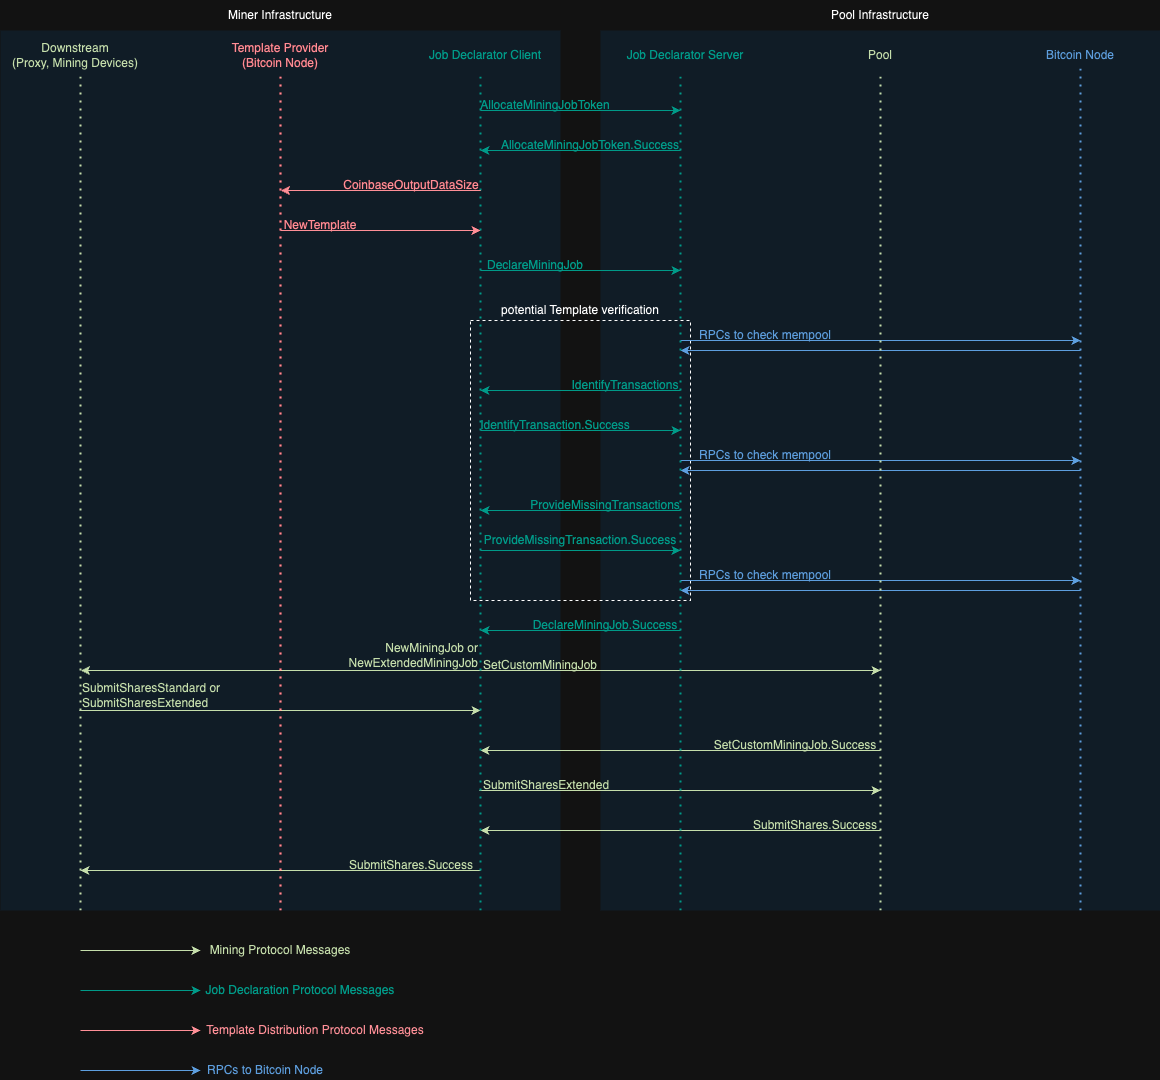

The diagram above was exported from draw.io. Its source (the exported page's mxGraphModel, read from the mxfile embedded in the PNG):
<mxGraphModel dx="1434" dy="887" grid="1" gridSize="10" guides="1" tooltips="1" connect="1" arrows="1" fold="1" page="1" pageScale="1" pageWidth="850" pageHeight="1100" math="0" shadow="0">
  <root>
    <mxCell id="zJx1ivip4QfKz2m6i03j-0" />
    <mxCell id="zJx1ivip4QfKz2m6i03j-1" parent="zJx1ivip4QfKz2m6i03j-0" />
    <mxCell id="zJx1ivip4QfKz2m6i03j-2" value="" style="rounded=0;whiteSpace=wrap;html=1;opacity=20;fillColor=#91CCFF;strokeColor=none;" parent="zJx1ivip4QfKz2m6i03j-1" vertex="1">
      <mxGeometry x="600" y="40" width="560" height="880" as="geometry" />
    </mxCell>
    <mxCell id="zJx1ivip4QfKz2m6i03j-3" value="" style="rounded=0;whiteSpace=wrap;html=1;opacity=20;fillColor=#91CCFF;strokeColor=none;" parent="zJx1ivip4QfKz2m6i03j-1" vertex="1">
      <mxGeometry y="40" width="560" height="880" as="geometry" />
    </mxCell>
    <mxCell id="zJx1ivip4QfKz2m6i03j-4" value="" style="rounded=0;whiteSpace=wrap;html=1;fillColor=none;dashed=1;movable=0;resizable=0;rotatable=0;deletable=0;editable=0;locked=1;connectable=0;" parent="zJx1ivip4QfKz2m6i03j-1" vertex="1">
      <mxGeometry x="470" y="330" width="220" height="280" as="geometry" />
    </mxCell>
    <mxCell id="zJx1ivip4QfKz2m6i03j-5" value="&lt;font color=&quot;#1a3300&quot;&gt;Downstream&lt;/font&gt;&lt;div&gt;&lt;font color=&quot;#1a3300&quot;&gt;(Proxy, Mining Devices)&lt;/font&gt;&lt;/div&gt;" style="text;html=1;align=center;verticalAlign=middle;whiteSpace=wrap;rounded=0;" parent="zJx1ivip4QfKz2m6i03j-1" vertex="1">
      <mxGeometry x="10" y="50" width="130" height="30" as="geometry" />
    </mxCell>
    <mxCell id="zJx1ivip4QfKz2m6i03j-6" value="&lt;font color=&quot;#ff030b&quot;&gt;Template Provider&lt;/font&gt;&lt;div&gt;&lt;font color=&quot;#ff030b&quot;&gt;(Bitcoin Node)&lt;/font&gt;&lt;/div&gt;" style="text;html=1;align=center;verticalAlign=middle;whiteSpace=wrap;rounded=0;" parent="zJx1ivip4QfKz2m6i03j-1" vertex="1">
      <mxGeometry x="210" y="45" width="140" height="40" as="geometry" />
    </mxCell>
    <mxCell id="zJx1ivip4QfKz2m6i03j-7" value="&lt;font color=&quot;#02b3a1&quot;&gt;Job Declarator Client&lt;/font&gt;" style="text;html=1;align=center;verticalAlign=middle;whiteSpace=wrap;rounded=0;" parent="zJx1ivip4QfKz2m6i03j-1" vertex="1">
      <mxGeometry x="420" y="50" width="130" height="30" as="geometry" />
    </mxCell>
    <mxCell id="zJx1ivip4QfKz2m6i03j-8" value="&lt;font color=&quot;#02b3a1&quot;&gt;Job Declarator Server&lt;/font&gt;" style="text;html=1;align=center;verticalAlign=middle;whiteSpace=wrap;rounded=0;" parent="zJx1ivip4QfKz2m6i03j-1" vertex="1">
      <mxGeometry x="610" y="50" width="150" height="30" as="geometry" />
    </mxCell>
    <mxCell id="zJx1ivip4QfKz2m6i03j-9" value="&lt;font color=&quot;#1a3300&quot;&gt;Pool&lt;/font&gt;" style="text;html=1;align=center;verticalAlign=middle;whiteSpace=wrap;rounded=0;" parent="zJx1ivip4QfKz2m6i03j-1" vertex="1">
      <mxGeometry x="850" y="50" width="60" height="30" as="geometry" />
    </mxCell>
    <mxCell id="zJx1ivip4QfKz2m6i03j-10" value="&lt;font color=&quot;#3273b3&quot;&gt;Bitcoin Node&lt;/font&gt;" style="text;html=1;align=center;verticalAlign=middle;whiteSpace=wrap;rounded=0;" parent="zJx1ivip4QfKz2m6i03j-1" vertex="1">
      <mxGeometry x="1040" y="50" width="80" height="30" as="geometry" />
    </mxCell>
    <mxCell id="zJx1ivip4QfKz2m6i03j-11" value="" style="endArrow=classic;html=1;rounded=0;strokeColor=#FF030B;" parent="zJx1ivip4QfKz2m6i03j-1" edge="1">
      <mxGeometry width="50" height="50" relative="1" as="geometry">
        <mxPoint x="480.57" y="200" as="sourcePoint" />
        <mxPoint x="280.57" y="200" as="targetPoint" />
      </mxGeometry>
    </mxCell>
    <mxCell id="zJx1ivip4QfKz2m6i03j-12" value="&lt;font color=&quot;#ff030b&quot;&gt;CoinbaseOutputDataSize&lt;/font&gt;" style="text;html=1;align=center;verticalAlign=middle;whiteSpace=wrap;rounded=0;" parent="zJx1ivip4QfKz2m6i03j-1" vertex="1">
      <mxGeometry x="340.57" y="180" width="140" height="30" as="geometry" />
    </mxCell>
    <mxCell id="zJx1ivip4QfKz2m6i03j-13" value="" style="endArrow=classic;html=1;rounded=0;strokeColor=#02B3A1;" parent="zJx1ivip4QfKz2m6i03j-1" edge="1">
      <mxGeometry width="50" height="50" relative="1" as="geometry">
        <mxPoint x="480" y="120" as="sourcePoint" />
        <mxPoint x="680" y="120" as="targetPoint" />
      </mxGeometry>
    </mxCell>
    <mxCell id="zJx1ivip4QfKz2m6i03j-14" value="&lt;font color=&quot;#02b3a1&quot;&gt;AllocateMiningJobToken&lt;/font&gt;" style="text;html=1;align=center;verticalAlign=middle;whiteSpace=wrap;rounded=0;" parent="zJx1ivip4QfKz2m6i03j-1" vertex="1">
      <mxGeometry x="470" y="100" width="150" height="30" as="geometry" />
    </mxCell>
    <mxCell id="zJx1ivip4QfKz2m6i03j-15" value="" style="endArrow=classic;html=1;rounded=0;strokeColor=#02B3A1;" parent="zJx1ivip4QfKz2m6i03j-1" edge="1">
      <mxGeometry width="50" height="50" relative="1" as="geometry">
        <mxPoint x="680" y="160" as="sourcePoint" />
        <mxPoint x="480" y="160" as="targetPoint" />
      </mxGeometry>
    </mxCell>
    <mxCell id="zJx1ivip4QfKz2m6i03j-16" value="&lt;font color=&quot;#02b3a1&quot;&gt;AllocateMiningJobToken.Success&lt;/font&gt;" style="text;html=1;align=center;verticalAlign=middle;whiteSpace=wrap;rounded=0;" parent="zJx1ivip4QfKz2m6i03j-1" vertex="1">
      <mxGeometry x="500" y="140" width="180" height="30" as="geometry" />
    </mxCell>
    <mxCell id="zJx1ivip4QfKz2m6i03j-17" value="" style="endArrow=classic;html=1;rounded=0;strokeColor=#FF030B;" parent="zJx1ivip4QfKz2m6i03j-1" edge="1">
      <mxGeometry width="50" height="50" relative="1" as="geometry">
        <mxPoint x="280" y="240" as="sourcePoint" />
        <mxPoint x="480" y="240" as="targetPoint" />
      </mxGeometry>
    </mxCell>
    <mxCell id="zJx1ivip4QfKz2m6i03j-18" value="&lt;font color=&quot;#ff030b&quot;&gt;NewTemplate&lt;/font&gt;" style="text;html=1;align=center;verticalAlign=middle;whiteSpace=wrap;rounded=0;" parent="zJx1ivip4QfKz2m6i03j-1" vertex="1">
      <mxGeometry x="280" y="220" width="80" height="30" as="geometry" />
    </mxCell>
    <mxCell id="zJx1ivip4QfKz2m6i03j-19" value="" style="endArrow=classic;html=1;rounded=0;strokeColor=#02B3A1;" parent="zJx1ivip4QfKz2m6i03j-1" edge="1">
      <mxGeometry width="50" height="50" relative="1" as="geometry">
        <mxPoint x="480" y="280" as="sourcePoint" />
        <mxPoint x="680" y="280" as="targetPoint" />
      </mxGeometry>
    </mxCell>
    <mxCell id="zJx1ivip4QfKz2m6i03j-20" value="&lt;font color=&quot;#02b3a1&quot;&gt;DeclareMiningJob&lt;/font&gt;" style="text;html=1;align=center;verticalAlign=middle;whiteSpace=wrap;rounded=0;" parent="zJx1ivip4QfKz2m6i03j-1" vertex="1">
      <mxGeometry x="480" y="260" width="110" height="30" as="geometry" />
    </mxCell>
    <mxCell id="zJx1ivip4QfKz2m6i03j-21" value="potential Template verification" style="text;html=1;align=center;verticalAlign=middle;whiteSpace=wrap;rounded=0;" parent="zJx1ivip4QfKz2m6i03j-1" vertex="1">
      <mxGeometry x="480" y="310" width="200" height="20" as="geometry" />
    </mxCell>
    <mxCell id="zJx1ivip4QfKz2m6i03j-22" value="" style="endArrow=classic;html=1;rounded=0;strokeColor=#02B3A1;" parent="zJx1ivip4QfKz2m6i03j-1" edge="1">
      <mxGeometry width="50" height="50" relative="1" as="geometry">
        <mxPoint x="680" y="400" as="sourcePoint" />
        <mxPoint x="480" y="400" as="targetPoint" />
      </mxGeometry>
    </mxCell>
    <mxCell id="zJx1ivip4QfKz2m6i03j-23" value="&lt;font color=&quot;#02b3a1&quot;&gt;IdentifyTransactions&lt;/font&gt;" style="text;html=1;align=center;verticalAlign=middle;whiteSpace=wrap;rounded=0;" parent="zJx1ivip4QfKz2m6i03j-1" vertex="1">
      <mxGeometry x="560" y="380" width="130" height="30" as="geometry" />
    </mxCell>
    <mxCell id="zJx1ivip4QfKz2m6i03j-24" value="" style="endArrow=classic;html=1;rounded=0;strokeColor=#02B3A1;" parent="zJx1ivip4QfKz2m6i03j-1" edge="1">
      <mxGeometry width="50" height="50" relative="1" as="geometry">
        <mxPoint x="480" y="440" as="sourcePoint" />
        <mxPoint x="680" y="440" as="targetPoint" />
      </mxGeometry>
    </mxCell>
    <mxCell id="zJx1ivip4QfKz2m6i03j-25" value="&lt;font color=&quot;#02b3a1&quot;&gt;IdentifyTransaction.Success&lt;/font&gt;" style="text;html=1;align=center;verticalAlign=middle;whiteSpace=wrap;rounded=0;" parent="zJx1ivip4QfKz2m6i03j-1" vertex="1">
      <mxGeometry x="480" y="420" width="150" height="30" as="geometry" />
    </mxCell>
    <mxCell id="zJx1ivip4QfKz2m6i03j-26" value="" style="endArrow=classic;html=1;rounded=0;strokeColor=#3273B3;" parent="zJx1ivip4QfKz2m6i03j-1" edge="1">
      <mxGeometry width="50" height="50" relative="1" as="geometry">
        <mxPoint x="680" y="350" as="sourcePoint" />
        <mxPoint x="1080" y="350" as="targetPoint" />
      </mxGeometry>
    </mxCell>
    <mxCell id="zJx1ivip4QfKz2m6i03j-27" value="" style="endArrow=classic;html=1;rounded=0;strokeColor=#3273B3;" parent="zJx1ivip4QfKz2m6i03j-1" edge="1">
      <mxGeometry width="50" height="50" relative="1" as="geometry">
        <mxPoint x="1080" y="360" as="sourcePoint" />
        <mxPoint x="680" y="360" as="targetPoint" />
      </mxGeometry>
    </mxCell>
    <mxCell id="zJx1ivip4QfKz2m6i03j-28" value="&lt;font color=&quot;#3273b3&quot;&gt;RPCs to check mempool&lt;/font&gt;" style="text;html=1;align=center;verticalAlign=middle;whiteSpace=wrap;rounded=0;" parent="zJx1ivip4QfKz2m6i03j-1" vertex="1">
      <mxGeometry x="690" y="330" width="150" height="30" as="geometry" />
    </mxCell>
    <mxCell id="zJx1ivip4QfKz2m6i03j-29" value="" style="endArrow=classic;html=1;rounded=0;strokeColor=#3273B3;" parent="zJx1ivip4QfKz2m6i03j-1" edge="1">
      <mxGeometry width="50" height="50" relative="1" as="geometry">
        <mxPoint x="680" y="470" as="sourcePoint" />
        <mxPoint x="1080" y="470" as="targetPoint" />
      </mxGeometry>
    </mxCell>
    <mxCell id="zJx1ivip4QfKz2m6i03j-30" value="" style="endArrow=classic;html=1;rounded=0;strokeColor=#3273B3;" parent="zJx1ivip4QfKz2m6i03j-1" edge="1">
      <mxGeometry width="50" height="50" relative="1" as="geometry">
        <mxPoint x="1080" y="480" as="sourcePoint" />
        <mxPoint x="680" y="480" as="targetPoint" />
      </mxGeometry>
    </mxCell>
    <mxCell id="zJx1ivip4QfKz2m6i03j-31" value="&lt;font color=&quot;#3273b3&quot;&gt;RPCs to check mempool&lt;/font&gt;" style="text;html=1;align=center;verticalAlign=middle;whiteSpace=wrap;rounded=0;" parent="zJx1ivip4QfKz2m6i03j-1" vertex="1">
      <mxGeometry x="690" y="450" width="150" height="30" as="geometry" />
    </mxCell>
    <mxCell id="zJx1ivip4QfKz2m6i03j-32" value="" style="endArrow=classic;html=1;rounded=0;strokeColor=#3273B3;" parent="zJx1ivip4QfKz2m6i03j-1" edge="1">
      <mxGeometry width="50" height="50" relative="1" as="geometry">
        <mxPoint x="680" y="590" as="sourcePoint" />
        <mxPoint x="1080" y="590" as="targetPoint" />
      </mxGeometry>
    </mxCell>
    <mxCell id="zJx1ivip4QfKz2m6i03j-33" value="" style="endArrow=classic;html=1;rounded=0;strokeColor=#3273B3;" parent="zJx1ivip4QfKz2m6i03j-1" edge="1">
      <mxGeometry width="50" height="50" relative="1" as="geometry">
        <mxPoint x="1080" y="600" as="sourcePoint" />
        <mxPoint x="680" y="600" as="targetPoint" />
      </mxGeometry>
    </mxCell>
    <mxCell id="zJx1ivip4QfKz2m6i03j-34" value="&lt;font color=&quot;#3273b3&quot;&gt;RPCs to check mempool&lt;/font&gt;" style="text;html=1;align=center;verticalAlign=middle;whiteSpace=wrap;rounded=0;" parent="zJx1ivip4QfKz2m6i03j-1" vertex="1">
      <mxGeometry x="690" y="570" width="150" height="30" as="geometry" />
    </mxCell>
    <mxCell id="zJx1ivip4QfKz2m6i03j-35" value="" style="endArrow=classic;html=1;rounded=0;strokeColor=#02B3A1;" parent="zJx1ivip4QfKz2m6i03j-1" edge="1">
      <mxGeometry width="50" height="50" relative="1" as="geometry">
        <mxPoint x="680" y="520" as="sourcePoint" />
        <mxPoint x="480" y="520" as="targetPoint" />
      </mxGeometry>
    </mxCell>
    <mxCell id="zJx1ivip4QfKz2m6i03j-36" value="&lt;font color=&quot;#02b3a1&quot;&gt;ProvideMissingTransactions&lt;/font&gt;" style="text;html=1;align=center;verticalAlign=middle;whiteSpace=wrap;rounded=0;" parent="zJx1ivip4QfKz2m6i03j-1" vertex="1">
      <mxGeometry x="540" y="500" width="130" height="30" as="geometry" />
    </mxCell>
    <mxCell id="zJx1ivip4QfKz2m6i03j-37" value="" style="endArrow=classic;html=1;rounded=0;strokeColor=#02B3A1;" parent="zJx1ivip4QfKz2m6i03j-1" edge="1">
      <mxGeometry width="50" height="50" relative="1" as="geometry">
        <mxPoint x="480" y="560" as="sourcePoint" />
        <mxPoint x="680" y="560" as="targetPoint" />
      </mxGeometry>
    </mxCell>
    <mxCell id="zJx1ivip4QfKz2m6i03j-38" value="&lt;font color=&quot;#02b3a1&quot;&gt;ProvideMissingTransaction.Success&lt;/font&gt;" style="text;html=1;align=center;verticalAlign=middle;whiteSpace=wrap;rounded=0;" parent="zJx1ivip4QfKz2m6i03j-1" vertex="1">
      <mxGeometry x="500" y="535" width="160" height="30" as="geometry" />
    </mxCell>
    <mxCell id="zJx1ivip4QfKz2m6i03j-39" value="" style="endArrow=classic;html=1;rounded=0;strokeColor=#02B3A1;" parent="zJx1ivip4QfKz2m6i03j-1" edge="1">
      <mxGeometry width="50" height="50" relative="1" as="geometry">
        <mxPoint x="680" y="640" as="sourcePoint" />
        <mxPoint x="480" y="640" as="targetPoint" />
      </mxGeometry>
    </mxCell>
    <mxCell id="zJx1ivip4QfKz2m6i03j-40" value="&lt;font color=&quot;#02b3a1&quot;&gt;DeclareMiningJob.Success&lt;/font&gt;" style="text;html=1;align=center;verticalAlign=middle;whiteSpace=wrap;rounded=0;" parent="zJx1ivip4QfKz2m6i03j-1" vertex="1">
      <mxGeometry x="525" y="620" width="160" height="30" as="geometry" />
    </mxCell>
    <mxCell id="zJx1ivip4QfKz2m6i03j-41" value="" style="endArrow=classic;html=1;rounded=0;strokeColor=#1A3300;" parent="zJx1ivip4QfKz2m6i03j-1" edge="1">
      <mxGeometry width="50" height="50" relative="1" as="geometry">
        <mxPoint x="480" y="680" as="sourcePoint" />
        <mxPoint x="880" y="680" as="targetPoint" />
      </mxGeometry>
    </mxCell>
    <mxCell id="zJx1ivip4QfKz2m6i03j-42" value="&lt;font color=&quot;#1a3300&quot;&gt;SetCustomMiningJob&lt;/font&gt;" style="text;html=1;align=center;verticalAlign=middle;whiteSpace=wrap;rounded=0;" parent="zJx1ivip4QfKz2m6i03j-1" vertex="1">
      <mxGeometry x="470" y="660" width="140" height="30" as="geometry" />
    </mxCell>
    <mxCell id="zJx1ivip4QfKz2m6i03j-43" value="" style="endArrow=classic;html=1;rounded=0;strokeColor=#1A3300;" parent="zJx1ivip4QfKz2m6i03j-1" edge="1">
      <mxGeometry width="50" height="50" relative="1" as="geometry">
        <mxPoint x="880" y="760" as="sourcePoint" />
        <mxPoint x="480" y="760" as="targetPoint" />
      </mxGeometry>
    </mxCell>
    <mxCell id="zJx1ivip4QfKz2m6i03j-44" value="&lt;font color=&quot;#1a3300&quot;&gt;SetCustomMiningJob.Success&lt;/font&gt;" style="text;html=1;align=center;verticalAlign=middle;whiteSpace=wrap;rounded=0;" parent="zJx1ivip4QfKz2m6i03j-1" vertex="1">
      <mxGeometry x="710" y="740" width="170" height="30" as="geometry" />
    </mxCell>
    <mxCell id="zJx1ivip4QfKz2m6i03j-45" value="" style="endArrow=classic;html=1;rounded=0;strokeColor=#1A3300;" parent="zJx1ivip4QfKz2m6i03j-1" edge="1">
      <mxGeometry width="50" height="50" relative="1" as="geometry">
        <mxPoint x="480.57" y="680" as="sourcePoint" />
        <mxPoint x="80.57" y="680" as="targetPoint" />
      </mxGeometry>
    </mxCell>
    <mxCell id="zJx1ivip4QfKz2m6i03j-46" value="&lt;font color=&quot;#1a3300&quot;&gt;NewMiningJob or&lt;/font&gt;&lt;div&gt;&lt;font color=&quot;#1a3300&quot;&gt;NewExtendedMiningJob&lt;/font&gt;&lt;/div&gt;" style="text;html=1;align=right;verticalAlign=middle;whiteSpace=wrap;rounded=0;" parent="zJx1ivip4QfKz2m6i03j-1" vertex="1">
      <mxGeometry x="270" y="650" width="210" height="30" as="geometry" />
    </mxCell>
    <mxCell id="zJx1ivip4QfKz2m6i03j-47" value="" style="endArrow=classic;html=1;rounded=0;strokeColor=#1A3300;" parent="zJx1ivip4QfKz2m6i03j-1" edge="1">
      <mxGeometry width="50" height="50" relative="1" as="geometry">
        <mxPoint x="78.85714285714283" y="720" as="sourcePoint" />
        <mxPoint x="480" y="720" as="targetPoint" />
      </mxGeometry>
    </mxCell>
    <mxCell id="zJx1ivip4QfKz2m6i03j-48" value="&lt;font color=&quot;#1a3300&quot;&gt;SubmitSharesStandard or&lt;/font&gt;&lt;div&gt;&lt;font color=&quot;#1a3300&quot;&gt;SubmitSharesExtended&lt;/font&gt;&lt;/div&gt;" style="text;html=1;align=left;verticalAlign=middle;whiteSpace=wrap;rounded=0;" parent="zJx1ivip4QfKz2m6i03j-1" vertex="1">
      <mxGeometry x="80" y="690" width="200" height="30" as="geometry" />
    </mxCell>
    <mxCell id="zJx1ivip4QfKz2m6i03j-49" value="" style="endArrow=classic;html=1;rounded=0;strokeColor=#1A3300;" parent="zJx1ivip4QfKz2m6i03j-1" edge="1">
      <mxGeometry width="50" height="50" relative="1" as="geometry">
        <mxPoint x="478.86" y="800" as="sourcePoint" />
        <mxPoint x="880.0028571428571" y="800" as="targetPoint" />
      </mxGeometry>
    </mxCell>
    <mxCell id="zJx1ivip4QfKz2m6i03j-50" value="&lt;div&gt;&lt;font color=&quot;#1a3300&quot;&gt;SubmitSharesExtended&lt;/font&gt;&lt;/div&gt;" style="text;html=1;align=left;verticalAlign=middle;whiteSpace=wrap;rounded=0;" parent="zJx1ivip4QfKz2m6i03j-1" vertex="1">
      <mxGeometry x="480.57" y="780" width="170" height="30" as="geometry" />
    </mxCell>
    <mxCell id="zJx1ivip4QfKz2m6i03j-51" value="" style="endArrow=classic;html=1;rounded=0;strokeColor=#1A3300;" parent="zJx1ivip4QfKz2m6i03j-1" edge="1">
      <mxGeometry width="50" height="50" relative="1" as="geometry">
        <mxPoint x="880" y="840" as="sourcePoint" />
        <mxPoint x="480" y="840" as="targetPoint" />
      </mxGeometry>
    </mxCell>
    <mxCell id="zJx1ivip4QfKz2m6i03j-52" value="&lt;font color=&quot;#1a3300&quot;&gt;SubmitShares.Success&lt;/font&gt;" style="text;html=1;align=center;verticalAlign=middle;whiteSpace=wrap;rounded=0;" parent="zJx1ivip4QfKz2m6i03j-1" vertex="1">
      <mxGeometry x="750" y="820" width="130" height="30" as="geometry" />
    </mxCell>
    <mxCell id="zJx1ivip4QfKz2m6i03j-53" value="" style="endArrow=classic;html=1;rounded=0;strokeColor=#1A3300;" parent="zJx1ivip4QfKz2m6i03j-1" edge="1">
      <mxGeometry width="50" height="50" relative="1" as="geometry">
        <mxPoint x="480" y="880" as="sourcePoint" />
        <mxPoint x="80" y="880" as="targetPoint" />
      </mxGeometry>
    </mxCell>
    <mxCell id="zJx1ivip4QfKz2m6i03j-54" value="&lt;font color=&quot;#1a3300&quot;&gt;SubmitShares.Success&lt;/font&gt;" style="text;html=1;align=center;verticalAlign=middle;whiteSpace=wrap;rounded=0;" parent="zJx1ivip4QfKz2m6i03j-1" vertex="1">
      <mxGeometry x="345.57" y="860" width="130" height="30" as="geometry" />
    </mxCell>
    <mxCell id="zJx1ivip4QfKz2m6i03j-55" value="" style="endArrow=none;dashed=1;html=1;dashPattern=1 3;strokeWidth=2;rounded=0;strokeColor=#1A3300;" parent="zJx1ivip4QfKz2m6i03j-1" edge="1">
      <mxGeometry width="50" height="50" relative="1" as="geometry">
        <mxPoint x="80" y="920" as="sourcePoint" />
        <mxPoint x="80" y="82" as="targetPoint" />
      </mxGeometry>
    </mxCell>
    <mxCell id="zJx1ivip4QfKz2m6i03j-56" value="" style="endArrow=none;dashed=1;html=1;dashPattern=1 3;strokeWidth=2;rounded=0;strokeColor=#FF030B;" parent="zJx1ivip4QfKz2m6i03j-1" edge="1">
      <mxGeometry width="50" height="50" relative="1" as="geometry">
        <mxPoint x="280" y="920" as="sourcePoint" />
        <mxPoint x="280" y="82" as="targetPoint" />
      </mxGeometry>
    </mxCell>
    <mxCell id="zJx1ivip4QfKz2m6i03j-57" value="" style="endArrow=none;dashed=1;html=1;dashPattern=1 3;strokeWidth=2;rounded=0;strokeColor=#02B3A1;" parent="zJx1ivip4QfKz2m6i03j-1" edge="1">
      <mxGeometry width="50" height="50" relative="1" as="geometry">
        <mxPoint x="480" y="920" as="sourcePoint" />
        <mxPoint x="480" y="82" as="targetPoint" />
      </mxGeometry>
    </mxCell>
    <mxCell id="zJx1ivip4QfKz2m6i03j-58" value="" style="endArrow=none;dashed=1;html=1;dashPattern=1 3;strokeWidth=2;rounded=0;strokeColor=#02B3A1;" parent="zJx1ivip4QfKz2m6i03j-1" edge="1">
      <mxGeometry width="50" height="50" relative="1" as="geometry">
        <mxPoint x="680" y="920" as="sourcePoint" />
        <mxPoint x="680" y="82" as="targetPoint" />
      </mxGeometry>
    </mxCell>
    <mxCell id="zJx1ivip4QfKz2m6i03j-59" value="" style="endArrow=none;dashed=1;html=1;dashPattern=1 3;strokeWidth=2;rounded=0;strokeColor=#1A3300;" parent="zJx1ivip4QfKz2m6i03j-1" edge="1">
      <mxGeometry width="50" height="50" relative="1" as="geometry">
        <mxPoint x="880" y="920" as="sourcePoint" />
        <mxPoint x="880" y="82" as="targetPoint" />
      </mxGeometry>
    </mxCell>
    <mxCell id="zJx1ivip4QfKz2m6i03j-60" value="" style="endArrow=none;dashed=1;html=1;dashPattern=1 3;strokeWidth=2;rounded=0;strokeColor=#3273B3;" parent="zJx1ivip4QfKz2m6i03j-1" edge="1">
      <mxGeometry width="50" height="50" relative="1" as="geometry">
        <mxPoint x="1080" y="920" as="sourcePoint" />
        <mxPoint x="1080" y="75" as="targetPoint" />
      </mxGeometry>
    </mxCell>
    <mxCell id="zJx1ivip4QfKz2m6i03j-61" value="Miner Infrastructure" style="text;html=1;align=center;verticalAlign=middle;whiteSpace=wrap;rounded=0;" parent="zJx1ivip4QfKz2m6i03j-1" vertex="1">
      <mxGeometry x="220" y="10" width="120" height="30" as="geometry" />
    </mxCell>
    <mxCell id="zJx1ivip4QfKz2m6i03j-62" value="Pool Infrastructure" style="text;html=1;align=center;verticalAlign=middle;whiteSpace=wrap;rounded=0;" parent="zJx1ivip4QfKz2m6i03j-1" vertex="1">
      <mxGeometry x="820" y="10" width="120" height="30" as="geometry" />
    </mxCell>
    <mxCell id="zJx1ivip4QfKz2m6i03j-63" value="" style="endArrow=classic;html=1;rounded=0;strokeColor=#1A3300;" parent="zJx1ivip4QfKz2m6i03j-1" edge="1">
      <mxGeometry width="50" height="50" relative="1" as="geometry">
        <mxPoint x="80" y="960" as="sourcePoint" />
        <mxPoint x="200" y="960" as="targetPoint" />
      </mxGeometry>
    </mxCell>
    <mxCell id="zJx1ivip4QfKz2m6i03j-64" value="&lt;font color=&quot;#1a3300&quot;&gt;Mining Protocol Messages&lt;/font&gt;" style="text;html=1;align=center;verticalAlign=middle;whiteSpace=wrap;rounded=0;" parent="zJx1ivip4QfKz2m6i03j-1" vertex="1">
      <mxGeometry x="200" y="950" width="160" height="20" as="geometry" />
    </mxCell>
    <mxCell id="zJx1ivip4QfKz2m6i03j-65" value="" style="endArrow=classic;html=1;rounded=0;strokeColor=#02B3A1;" parent="zJx1ivip4QfKz2m6i03j-1" edge="1">
      <mxGeometry width="50" height="50" relative="1" as="geometry">
        <mxPoint x="80" y="1000" as="sourcePoint" />
        <mxPoint x="200" y="1000" as="targetPoint" />
      </mxGeometry>
    </mxCell>
    <mxCell id="zJx1ivip4QfKz2m6i03j-66" value="&lt;font color=&quot;#02b3a1&quot;&gt;Job Declaration Protocol Messages&lt;/font&gt;" style="text;html=1;align=center;verticalAlign=middle;whiteSpace=wrap;rounded=0;" parent="zJx1ivip4QfKz2m6i03j-1" vertex="1">
      <mxGeometry x="200" y="990" width="200" height="20" as="geometry" />
    </mxCell>
    <mxCell id="zJx1ivip4QfKz2m6i03j-67" value="" style="endArrow=classic;html=1;rounded=0;strokeColor=#FF030B;" parent="zJx1ivip4QfKz2m6i03j-1" edge="1">
      <mxGeometry width="50" height="50" relative="1" as="geometry">
        <mxPoint x="80" y="1040" as="sourcePoint" />
        <mxPoint x="200" y="1040" as="targetPoint" />
      </mxGeometry>
    </mxCell>
    <mxCell id="zJx1ivip4QfKz2m6i03j-68" value="&lt;font color=&quot;#ff030b&quot;&gt;Template Distribution Protocol Messages&lt;/font&gt;" style="text;html=1;align=center;verticalAlign=middle;whiteSpace=wrap;rounded=0;" parent="zJx1ivip4QfKz2m6i03j-1" vertex="1">
      <mxGeometry x="205" y="1030" width="220" height="20" as="geometry" />
    </mxCell>
    <mxCell id="zJx1ivip4QfKz2m6i03j-69" value="" style="endArrow=classic;html=1;rounded=0;strokeColor=#3273B3;" parent="zJx1ivip4QfKz2m6i03j-1" edge="1">
      <mxGeometry width="50" height="50" relative="1" as="geometry">
        <mxPoint x="80" y="1080" as="sourcePoint" />
        <mxPoint x="200" y="1080" as="targetPoint" />
      </mxGeometry>
    </mxCell>
    <mxCell id="zJx1ivip4QfKz2m6i03j-70" value="&lt;font color=&quot;#3273b3&quot;&gt;RPCs to Bitcoin Node&lt;/font&gt;" style="text;html=1;align=center;verticalAlign=middle;whiteSpace=wrap;rounded=0;" parent="zJx1ivip4QfKz2m6i03j-1" vertex="1">
      <mxGeometry x="200" y="1070" width="130" height="20" as="geometry" />
    </mxCell>
  </root>
</mxGraphModel>